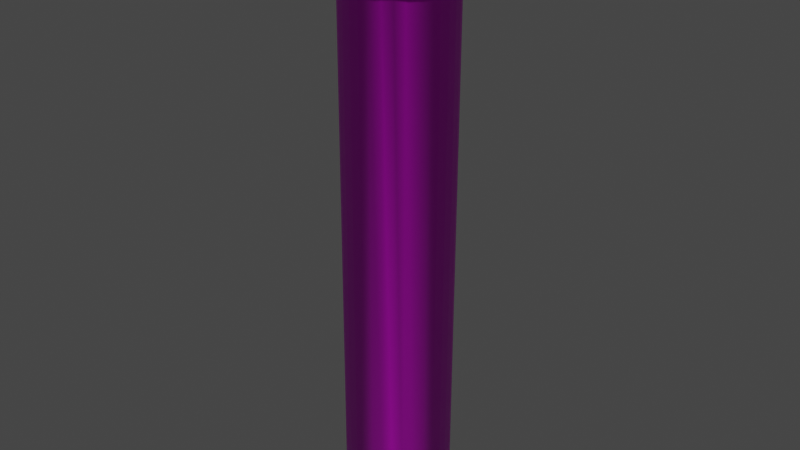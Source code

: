 # Source: pipe_5.0.blend  (saved by Blender 3.4.6; exported with 4.5.12 LTS)
import bpy
from mathutils import Matrix  # noqa: F401  (used for matrix-valued properties, if any)

bpy.ops.wm.read_factory_settings(use_empty=True)
scene = bpy.context.scene
scene.name = 'Scene'

# ---- collections
col_collection = bpy.data.collections.new('Collection'); scene.collection.children.link(col_collection)

# ---- images (referenced by path relative to the original .blend; pixels are not part of the script)
import os
ASSET_DIR = os.environ.get("B2B_ASSET_DIR", "")  # directory of the original .blend (textures are referenced by path, not embedded)
HERE = os.path.dirname(os.path.abspath(__file__))  # packed textures are extracted next to this script under _unpacked/

def load_image(name, relpath, width, height, colorspace="sRGB"):
    """Load a texture the original file referenced (path relative to the .blend, or extracted next to this script)."""
    p = next((c for c in (os.path.join(HERE, relpath), os.path.join(ASSET_DIR, relpath)) if relpath and os.path.exists(c)), "")
    if p:
        img = bpy.data.images.load(p, check_existing=True)
        img.name = name
    else:  # same state as the original file: an image datablock whose file is absent (Cycles renders it pink)
        img = bpy.data.images.new(name, width, height)
        img.source = "FILE"
        img.filepath = "//" + (relpath or name)
    img.colorspace_settings.name = colorspace
    return img
img_1637196562_6_gamerwall_pro_p_zelenii_metall_tekstura_oboi_n = load_image('1637196562_6-gamerwall-pro-p-zelenii-metall-tekstura-oboi-n', '1637196562_6-gamerwall-pro-p-zelenii-metall-tekstura-oboi-na-zastavku-7.jpg', 1024, 1024, 'sRGB')

# ---- materials (node trees are filled in below, after node groups)
mat_material_001 = bpy.data.materials.new('Material.001')
mat_material_001.use_transparent_shadow = False

# ---- material node trees
mat_material_001.use_nodes = True; mat_material_001.node_tree.nodes.clear()
_N = mat_material_001.node_tree.nodes; _L = mat_material_001.node_tree.links
n0 = _N.new('ShaderNodeBsdfPrincipled'); n0.name = 'Principled BSDF'; n0.location = (10, 300)
n0.distribution = 'GGX'
n0.subsurface_method = 'RANDOM_WALK_SKIN'
n0.inputs[3].default_value = 1.45
n0.inputs[27].default_value = (0.0, 0.0, 0.0, 1.0)
n0.inputs[28].default_value = 1.0
n1 = _N.new('ShaderNodeOutputMaterial'); n1.name = 'Material Output'; n1.location = (300, 300)
n2 = _N.new('ShaderNodeTexImage'); n2.name = 'Image Texture'; n2.location = (-286, 181)
n2.image = img_1637196562_6_gamerwall_pro_p_zelenii_metall_tekstura_oboi_n
_L.new(n0.outputs[0], n1.inputs[0])
_L.new(n2.outputs[0], n0.inputs[0])
n1.is_active_output = True

# ---- world
world_world = bpy.data.worlds.new('World'); scene.world = world_world
world_world.use_nodes = True; world_world.node_tree.nodes.clear()
_N = world_world.node_tree.nodes; _L = world_world.node_tree.links
n0 = _N.new('ShaderNodeOutputWorld'); n0.name = 'World Output'; n0.location = (300, 300)
n1 = _N.new('ShaderNodeBackground'); n1.name = 'Background'; n1.location = (10, 300)
n1.inputs[0].default_value = (0.05088, 0.05088, 0.05088, 1.0)
_L.new(n1.outputs[0], n0.inputs[0])
n0.is_active_output = True
world_world.color = (0.05088, 0.05088, 0.05088)
world_world.use_sun_shadow = False
world_world.sun_shadow_jitter_overblur = 0.0

# ---- meshes
me_cylinder = bpy.data.meshes.new('Cylinder')
me_cylinder.from_pydata([(0.004975, 0.02902, 0.1384), (0.007672, 0.0426, 0.1702), (0.006821, 0.03832, 0.1387), (0.006959, 0.03902, 0.1397), (0.007092, 0.03968, 0.1413), (0.007216, 0.04031, 0.1434), (0.007329, 0.04088, 0.1462), (0.007429, 0.04138, 0.1494), (0.007514, 0.04181, 0.153), (0.007582, 0.04215, 0.157), (0.007632, 0.0424, 0.1612), (0.007662, 0.04255, 0.1657), (-0.0007386, 0.04343, 0.1702), (-0.0007386, 0.02959, 0.1384), (-0.0007386, 0.04338, 0.1657), (-0.0007386, 0.04322, 0.1612), (-0.0007386, 0.04297, 0.157), (-0.0007386, 0.04262, 0.153), (-0.0007386, 0.04219, 0.1494), (-0.0007386, 0.04167, 0.1462), (-0.0007386, 0.04109, 0.1434), (-0.0007386, 0.04045, 0.1413), (-0.0007386, 0.03977, 0.1397), (-0.0007386, 0.03906, 0.1387), (0.01019, 0.02744, 0.1376), (0.01567, 0.04018, 0.1702), (0.01394, 0.03616, 0.138), (0.01422, 0.03681, 0.1391), (0.01449, 0.03744, 0.1408), (0.01474, 0.03803, 0.1431), (0.01497, 0.03856, 0.1459), (0.01517, 0.03903, 0.1492), (0.01535, 0.03943, 0.1529), (0.01548, 0.03975, 0.1569), (0.01558, 0.03999, 0.1612), (0.01564, 0.04013, 0.1657), (0.0153, 0.02453, 0.1381), (0.02314, 0.03592, 0.1699), (0.02067, 0.03233, 0.1384), (0.02107, 0.03292, 0.1394), (0.02145, 0.03348, 0.141), (0.02181, 0.034, 0.1431), (0.02214, 0.03448, 0.1459), (0.02243, 0.0349, 0.1491), (0.02268, 0.03526, 0.1527), (0.02288, 0.03555, 0.1567), (0.02302, 0.03575, 0.1609), (0.02311, 0.03588, 0.1654), (0.01996, 0.02071, 0.1381), (0.02975, 0.0305, 0.1699), (0.02666, 0.02741, 0.1384), (0.02716, 0.02792, 0.1394), (0.02764, 0.0284, 0.141), (0.02809, 0.02885, 0.1431), (0.0285, 0.02926, 0.1458), (0.02887, 0.02962, 0.1491), (0.02917, 0.02993, 0.1527), (0.02942, 0.03017, 0.1567), (0.0296, 0.03035, 0.1609), (0.02971, 0.03046, 0.1654), (0.0236, 0.01628, 0.1381), (0.03511, 0.02397, 0.1699), (0.03148, 0.02154, 0.1384), (0.03207, 0.02194, 0.1394), (0.03263, 0.02231, 0.141), (0.03316, 0.02267, 0.1431), (0.03365, 0.02299, 0.1458), (0.03407, 0.02328, 0.1491), (0.03443, 0.02352, 0.1527), (0.03472, 0.02371, 0.1567), (0.03494, 0.02385, 0.1609), (0.03506, 0.02394, 0.1654), (0.0263, 0.01122, 0.1381), (0.03909, 0.01651, 0.1699), (0.03506, 0.01484, 0.1384), (0.03571, 0.01512, 0.1394), (0.03634, 0.01538, 0.141), (0.03693, 0.01562, 0.1431), (0.03747, 0.01584, 0.1458), (0.03794, 0.01604, 0.1491), (0.03834, 0.0162, 0.1527), (0.03867, 0.01634, 0.1567), (0.0389, 0.01644, 0.1609), (0.03904, 0.01649, 0.1654), (0.02797, 0.005726, 0.1381), (0.04154, 0.008427, 0.1699), (0.03726, 0.007575, 0.1384), (0.03796, 0.007713, 0.1394), (0.03863, 0.007846, 0.141), (0.03925, 0.00797, 0.1431), (0.03982, 0.008084, 0.1458), (0.04032, 0.008184, 0.1491), (0.04075, 0.008269, 0.1527), (0.04109, 0.008337, 0.1567), (0.04134, 0.008387, 0.1609), (0.04149, 0.008417, 0.1654), (0.02853, 1.585e-05, 0.1381), (0.04237, 1.642e-05, 0.1699), (0.03801, 1.586e-05, 0.1384), (0.03872, 1.587e-05, 0.1394), (0.0394, 1.59e-05, 0.141), (0.04003, 1.594e-05, 0.1431), (0.04062, 1.599e-05, 0.1458), (0.04113, 1.605e-05, 0.1491), (0.04156, 1.611e-05, 0.1527), (0.04191, 1.618e-05, 0.1567), (0.04217, 1.626e-05, 0.1609), (0.04232, 1.634e-05, 0.1654), (0.02797, -0.005694, 0.1381), (0.04154, -0.008394, 0.1699), (0.03726, -0.007543, 0.1384), (0.03796, -0.007682, 0.1394), (0.03863, -0.007814, 0.141), (0.03925, -0.007939, 0.1431), (0.03982, -0.008052, 0.1458), (0.04032, -0.008152, 0.1491), (0.04075, -0.008237, 0.1527), (0.04109, -0.008305, 0.1567), (0.04134, -0.008354, 0.1609), (0.04149, -0.008384, 0.1654), (0.0263, -0.01119, 0.1381), (0.03909, -0.01648, 0.1699), (0.03506, -0.01481, 0.1384), (0.03571, -0.01508, 0.1394), (0.03634, -0.01534, 0.141), (0.03693, -0.01559, 0.1431), (0.03747, -0.01581, 0.1458), (0.03794, -0.01601, 0.1491), (0.03834, -0.01617, 0.1527), (0.03867, -0.01631, 0.1567), (0.0389, -0.0164, 0.1609), (0.03904, -0.01646, 0.1654), (0.0236, -0.01625, 0.1381), (0.03511, -0.02393, 0.1699), (0.03148, -0.02151, 0.1384), (0.03207, -0.0219, 0.1394), (0.03263, -0.02228, 0.141), (0.03316, -0.02264, 0.1431), (0.03365, -0.02296, 0.1458), (0.03407, -0.02324, 0.1491), (0.03443, -0.02349, 0.1527), (0.03472, -0.02368, 0.1567), (0.03494, -0.02382, 0.1609), (0.03506, -0.02391, 0.1654), (0.01996, -0.02068, 0.1381), (0.02975, -0.03047, 0.1699), (0.02666, -0.02738, 0.1384), (0.02716, -0.02788, 0.1394), (0.02764, -0.02836, 0.141), (0.02809, -0.02882, 0.1431), (0.0285, -0.02923, 0.1458), (0.02887, -0.02959, 0.1491), (0.02917, -0.0299, 0.1527), (0.02942, -0.03014, 0.1567), (0.0296, -0.03032, 0.1609), (0.02971, -0.03043, 0.1654), (0.01575, -0.02414, 0.1389), (0.02329, -0.03576, 0.1699), (0.02091, -0.0321, 0.1391), (0.0213, -0.0327, 0.14), (0.02167, -0.03327, 0.1414), (0.02202, -0.0338, 0.1435), (0.02233, -0.03429, 0.1461), (0.02261, -0.03472, 0.1493), (0.02285, -0.03509, 0.1528), (0.02304, -0.03538, 0.1567), (0.02318, -0.03559, 0.161), (0.02326, -0.03572, 0.1654), (0.01074, -0.02664, 0.1383), (0.01586, -0.03948, 0.1702), (0.01424, -0.03543, 0.1387), (0.0145, -0.03609, 0.1397), (0.01476, -0.03672, 0.1412), (0.01499, -0.03731, 0.1434), (0.01521, -0.03785, 0.1461), (0.0154, -0.03833, 0.1494), (0.01556, -0.03873, 0.153), (0.01569, -0.03906, 0.157), (0.01578, -0.03929, 0.1612), (0.01584, -0.03943, 0.1657), (0.004972, -0.02839, 0.1383), (0.007672, -0.04196, 0.1702), (0.006821, -0.03769, 0.1387), (0.006959, -0.03838, 0.1397), (0.007092, -0.03905, 0.1413), (0.007216, -0.03967, 0.1434), (0.007329, -0.04024, 0.1462), (0.007429, -0.04075, 0.1494), (0.007514, -0.04117, 0.153), (0.007582, -0.04151, 0.157), (0.007632, -0.04176, 0.1612), (0.007662, -0.04191, 0.1657), (-0.0007386, -0.02895, 0.1383), (-0.0007386, -0.04279, 0.1702), (-0.0007386, -0.03843, 0.1387), (-0.0007386, -0.03914, 0.1397), (-0.0007386, -0.03982, 0.1413), (-0.0007386, -0.04046, 0.1434), (-0.0007386, -0.04104, 0.1462), (-0.0007386, -0.04155, 0.1494), (-0.0007386, -0.04199, 0.153), (-0.0007386, -0.04233, 0.157), (-0.0007386, -0.04259, 0.1612), (-0.0007386, -0.04274, 0.1657), (-0.006449, -0.02839, 0.1383), (-0.009149, -0.04196, 0.1702), (-0.008298, -0.03769, 0.1387), (-0.008436, -0.03838, 0.1397), (-0.008569, -0.03905, 0.1413), (-0.008693, -0.03967, 0.1434), (-0.008806, -0.04024, 0.1462), (-0.008907, -0.04075, 0.1494), (-0.008991, -0.04117, 0.153), (-0.009059, -0.04151, 0.157), (-0.009109, -0.04176, 0.1612), (-0.009139, -0.04191, 0.1657), (-0.01222, -0.02664, 0.1383), (-0.01733, -0.03948, 0.1702), (-0.01572, -0.03543, 0.1387), (-0.01598, -0.03609, 0.1397), (-0.01623, -0.03672, 0.1413), (-0.01647, -0.03731, 0.1434), (-0.01668, -0.03785, 0.1462), (-0.01687, -0.03833, 0.1494), (-0.01703, -0.03873, 0.153), (-0.01716, -0.03906, 0.157), (-0.01726, -0.03929, 0.1612), (-0.01731, -0.03943, 0.1657), (-0.01723, -0.02414, 0.1389), (-0.02477, -0.03576, 0.1699), (-0.02239, -0.0321, 0.1391), (-0.02278, -0.0327, 0.14), (-0.02315, -0.03327, 0.1414), (-0.02349, -0.0338, 0.1435), (-0.02381, -0.03429, 0.1461), (-0.02409, -0.03472, 0.1493), (-0.02433, -0.03509, 0.1528), (-0.02452, -0.03538, 0.1567), (-0.02466, -0.03559, 0.161), (-0.02474, -0.03572, 0.1654), (-0.02143, -0.02068, 0.1381), (-0.03122, -0.03047, 0.1699), (-0.02814, -0.02738, 0.1384), (-0.02864, -0.02788, 0.1394), (-0.02912, -0.02836, 0.141), (-0.02957, -0.02882, 0.1431), (-0.02998, -0.02923, 0.1458), (-0.03034, -0.02959, 0.1491), (-0.03065, -0.0299, 0.1527), (-0.0309, -0.03014, 0.1567), (-0.03108, -0.03032, 0.1609), (-0.03119, -0.03043, 0.1654), (-0.02508, -0.01625, 0.1381), (-0.03658, -0.02393, 0.1699), (-0.03296, -0.02151, 0.1384), (-0.03355, -0.0219, 0.1394), (-0.03411, -0.02228, 0.141), (-0.03464, -0.02264, 0.1431), (-0.03512, -0.02296, 0.1458), (-0.03555, -0.02324, 0.1491), (-0.03591, -0.02349, 0.1527), (-0.0362, -0.02368, 0.1567), (-0.03641, -0.02382, 0.1609), (-0.03654, -0.02391, 0.1654), (-0.02778, -0.01119, 0.1381), (-0.04057, -0.01648, 0.1699), (-0.03654, -0.01481, 0.1384), (-0.03719, -0.01508, 0.1394), (-0.03782, -0.01534, 0.141), (-0.03841, -0.01559, 0.1431), (-0.03895, -0.01581, 0.1458), (-0.03942, -0.01601, 0.1491), (-0.03982, -0.01617, 0.1527), (-0.04014, -0.01631, 0.1567), (-0.04038, -0.0164, 0.1609), (-0.04052, -0.01646, 0.1654), (-0.02945, -0.005694, 0.1381), (-0.04302, -0.008394, 0.1699), (-0.03874, -0.007543, 0.1384), (-0.03944, -0.007682, 0.1394), (-0.0401, -0.007814, 0.141), (-0.04073, -0.007939, 0.1431), (-0.0413, -0.008052, 0.1458), (-0.0418, -0.008152, 0.1491), (-0.04223, -0.008237, 0.1527), (-0.04257, -0.008305, 0.1567), (-0.04282, -0.008354, 0.1609), (-0.04297, -0.008384, 0.1654), (-0.03001, 1.585e-05, 0.1381), (-0.04385, 1.642e-05, 0.1699), (-0.03949, 1.586e-05, 0.1384), (-0.04019, 1.587e-05, 0.1394), (-0.04087, 1.59e-05, 0.141), (-0.04151, 1.594e-05, 0.1431), (-0.04209, 1.599e-05, 0.1458), (-0.04261, 1.605e-05, 0.1491), (-0.04304, 1.611e-05, 0.1527), (-0.04339, 1.618e-05, 0.1567), (-0.04364, 1.626e-05, 0.1609), (-0.0438, 1.634e-05, 0.1654), (-0.02945, 0.005726, 0.1381), (-0.04302, 0.008427, 0.1699), (-0.03874, 0.007575, 0.1384), (-0.03944, 0.007713, 0.1394), (-0.0401, 0.007846, 0.141), (-0.04073, 0.00797, 0.1431), (-0.0413, 0.008084, 0.1458), (-0.0418, 0.008184, 0.1491), (-0.04223, 0.008269, 0.1527), (-0.04257, 0.008337, 0.1567), (-0.04282, 0.008387, 0.1609), (-0.04297, 0.008417, 0.1654), (-0.02778, 0.01122, 0.1381), (-0.04057, 0.01651, 0.1699), (-0.03654, 0.01484, 0.1384), (-0.03719, 0.01512, 0.1394), (-0.03782, 0.01538, 0.141), (-0.03841, 0.01562, 0.1431), (-0.03895, 0.01584, 0.1458), (-0.03942, 0.01604, 0.1491), (-0.03982, 0.0162, 0.1527), (-0.04014, 0.01634, 0.1567), (-0.04038, 0.01644, 0.1609), (-0.04052, 0.01649, 0.1654), (-0.02508, 0.01628, 0.1381), (-0.03658, 0.02397, 0.1699), (-0.03296, 0.02154, 0.1384), (-0.03355, 0.02194, 0.1394), (-0.03411, 0.02231, 0.141), (-0.03464, 0.02267, 0.1431), (-0.03512, 0.02299, 0.1458), (-0.03555, 0.02328, 0.1491), (-0.03591, 0.02352, 0.1527), (-0.0362, 0.02371, 0.1567), (-0.03641, 0.02385, 0.1609), (-0.03654, 0.02394, 0.1654), (-0.02144, 0.02071, 0.1381), (-0.03122, 0.0305, 0.1699), (-0.02814, 0.02741, 0.1384), (-0.02864, 0.02792, 0.1394), (-0.02912, 0.0284, 0.141), (-0.02957, 0.02885, 0.1431), (-0.02998, 0.02926, 0.1458), (-0.03034, 0.02962, 0.1491), (-0.03065, 0.02993, 0.1527), (-0.0309, 0.03017, 0.1567), (-0.03108, 0.03035, 0.1609), (-0.03119, 0.03046, 0.1654), (-0.01678, 0.02453, 0.1381), (-0.02461, 0.03592, 0.1699), (-0.02214, 0.03233, 0.1384), (-0.02255, 0.03292, 0.1394), (-0.02293, 0.03348, 0.141), (-0.02329, 0.034, 0.1431), (-0.02362, 0.03448, 0.1458), (-0.02391, 0.0349, 0.1491), (-0.02416, 0.03526, 0.1527), (-0.02435, 0.03555, 0.1567), (-0.0245, 0.03575, 0.1609), (-0.02458, 0.03588, 0.1654), (-0.01167, 0.02744, 0.1376), (-0.01714, 0.04018, 0.1702), (-0.01542, 0.03616, 0.138), (-0.0157, 0.03681, 0.1391), (-0.01597, 0.03744, 0.1408), (-0.01622, 0.03803, 0.1431), (-0.01645, 0.03856, 0.1459), (-0.01665, 0.03903, 0.1492), (-0.01682, 0.03943, 0.1529), (-0.01696, 0.03975, 0.1569), (-0.01706, 0.03999, 0.1612), (-0.01712, 0.04013, 0.1657), (-0.006452, 0.02902, 0.1384), (-0.009149, 0.0426, 0.1702), (-0.008298, 0.03832, 0.1387), (-0.008436, 0.03902, 0.1397), (-0.008569, 0.03968, 0.1413), (-0.008693, 0.04031, 0.1434), (-0.008806, 0.04088, 0.1462), (-0.008907, 0.04138, 0.1494), (-0.008991, 0.04181, 0.153), (-0.009059, 0.04215, 0.157), (-0.009109, 0.0424, 0.1612), (-0.009139, 0.04255, 0.1657), (-0.0007386, 0.03834, 0.1384), (0.006679, 0.03761, 0.1384), (0.01365, 0.0355, 0.1376), (0.02026, 0.03174, 0.1381), (0.02615, 0.0269, 0.1381), (0.03088, 0.02114, 0.1381), (0.03439, 0.01457, 0.1381), (0.03655, 0.007434, 0.1381), (0.03728, 1.585e-05, 0.1381), (0.03655, -0.007402, 0.1381), (0.03439, -0.01453, 0.1381), (0.03088, -0.02111, 0.1381), (0.02615, -0.02687, 0.1381), (0.02052, -0.03149, 0.1389), (0.01397, -0.03476, 0.1384), (0.006679, -0.03698, 0.1384), (-0.0007386, -0.03771, 0.1384), (-0.008156, -0.03698, 0.1384), (-0.01545, -0.03476, 0.1384), (-0.022, -0.03149, 0.1389), (-0.02762, -0.02687, 0.1381), (-0.03235, -0.02111, 0.1381), (-0.03587, -0.01453, 0.1381), (-0.03803, -0.007402, 0.1381), (-0.03876, 1.585e-05, 0.1381), (-0.03803, 0.007434, 0.1381), (-0.03587, 0.01457, 0.1381), (-0.03235, 0.02114, 0.1381), (-0.02762, 0.0269, 0.1381), (-0.02174, 0.03174, 0.1381), (-0.01513, 0.0355, 0.1376), (-0.008156, 0.03761, 0.1384), (-0.0007369, 0.02823, -0.1565), (0.004976, 0.02766, -0.1565), (0.01019, 0.02608, -0.1573), (0.01531, 0.02317, -0.1568), (0.01996, 0.01935, -0.1568), (0.0236, 0.01492, -0.1568), (0.0263, 0.009855, -0.1569), (0.02797, 0.004365, -0.1569), (0.02853, -0.001346, -0.1569), (0.02797, -0.007056, -0.1569), (0.0263, -0.01255, -0.1569), (0.0236, -0.01761, -0.1569), (0.01996, -0.02204, -0.1569), (0.01575, -0.0255, -0.1561), (0.01074, -0.028, -0.1566), (0.004973, -0.02975, -0.1566), (-0.0007369, -0.03031, -0.1566), (-0.006447, -0.02975, -0.1566), (-0.01222, -0.028, -0.1566), (-0.01722, -0.0255, -0.1561), (-0.02143, -0.02204, -0.1569), (-0.02507, -0.01761, -0.1569), (-0.02778, -0.01255, -0.1569), (-0.02944, -0.007056, -0.1569), (-0.03001, -0.001346, -0.1569), (-0.02944, 0.004365, -0.1569), (-0.02778, 0.009855, -0.1569), (-0.02507, 0.01492, -0.1568), (-0.02143, 0.01935, -0.1568), (-0.01678, 0.02317, -0.1568), (-0.01167, 0.02608, -0.1573), (-0.00645, 0.02766, -0.1565)], [], [(156, 144, 428, 429), (1, 12, 14, 11), (11, 14, 15, 10), (10, 15, 16, 9), (9, 16, 17, 8), (8, 17, 18, 7), (7, 18, 19, 6), (6, 19, 20, 5), (5, 20, 21, 4), (4, 21, 22, 3), (3, 22, 23, 2), (2, 23, 384, 385), (25, 1, 11, 35), (35, 11, 10, 34), (34, 10, 9, 33), (33, 9, 8, 32), (32, 8, 7, 31), (31, 7, 6, 30), (30, 6, 5, 29), (29, 5, 4, 28), (28, 4, 3, 27), (27, 3, 2, 26), (26, 2, 385, 386), (37, 25, 35, 47), (47, 35, 34, 46), (46, 34, 33, 45), (45, 33, 32, 44), (44, 32, 31, 43), (43, 31, 30, 42), (42, 30, 29, 41), (41, 29, 28, 40), (40, 28, 27, 39), (39, 27, 26, 38), (38, 26, 386, 387), (49, 37, 47, 59), (59, 47, 46, 58), (58, 46, 45, 57), (57, 45, 44, 56), (56, 44, 43, 55), (55, 43, 42, 54), (54, 42, 41, 53), (53, 41, 40, 52), (52, 40, 39, 51), (51, 39, 38, 50), (50, 38, 387, 388), (61, 49, 59, 71), (71, 59, 58, 70), (70, 58, 57, 69), (69, 57, 56, 68), (68, 56, 55, 67), (67, 55, 54, 66), (66, 54, 53, 65), (65, 53, 52, 64), (64, 52, 51, 63), (63, 51, 50, 62), (62, 50, 388, 389), (73, 61, 71, 83), (83, 71, 70, 82), (82, 70, 69, 81), (81, 69, 68, 80), (80, 68, 67, 79), (79, 67, 66, 78), (78, 66, 65, 77), (77, 65, 64, 76), (76, 64, 63, 75), (75, 63, 62, 74), (74, 62, 389, 390), (85, 73, 83, 95), (95, 83, 82, 94), (94, 82, 81, 93), (93, 81, 80, 92), (92, 80, 79, 91), (91, 79, 78, 90), (90, 78, 77, 89), (89, 77, 76, 88), (88, 76, 75, 87), (87, 75, 74, 86), (86, 74, 390, 391), (97, 85, 95, 107), (107, 95, 94, 106), (106, 94, 93, 105), (105, 93, 92, 104), (104, 92, 91, 103), (103, 91, 90, 102), (102, 90, 89, 101), (101, 89, 88, 100), (100, 88, 87, 99), (99, 87, 86, 98), (98, 86, 391, 392), (109, 97, 107, 119), (119, 107, 106, 118), (118, 106, 105, 117), (117, 105, 104, 116), (116, 104, 103, 115), (115, 103, 102, 114), (114, 102, 101, 113), (113, 101, 100, 112), (112, 100, 99, 111), (111, 99, 98, 110), (110, 98, 392, 393), (121, 109, 119, 131), (131, 119, 118, 130), (130, 118, 117, 129), (129, 117, 116, 128), (128, 116, 115, 127), (127, 115, 114, 126), (126, 114, 113, 125), (125, 113, 112, 124), (124, 112, 111, 123), (123, 111, 110, 122), (122, 110, 393, 394), (133, 121, 131, 143), (143, 131, 130, 142), (142, 130, 129, 141), (141, 129, 128, 140), (140, 128, 127, 139), (139, 127, 126, 138), (138, 126, 125, 137), (137, 125, 124, 136), (136, 124, 123, 135), (135, 123, 122, 134), (134, 122, 394, 395), (145, 133, 143, 155), (155, 143, 142, 154), (154, 142, 141, 153), (153, 141, 140, 152), (152, 140, 139, 151), (151, 139, 138, 150), (150, 138, 137, 149), (149, 137, 136, 148), (148, 136, 135, 147), (147, 135, 134, 146), (146, 134, 395, 396), (157, 145, 155, 167), (167, 155, 154, 166), (166, 154, 153, 165), (165, 153, 152, 164), (164, 152, 151, 163), (163, 151, 150, 162), (162, 150, 149, 161), (161, 149, 148, 160), (160, 148, 147, 159), (159, 147, 146, 158), (158, 146, 396, 397), (169, 157, 167, 179), (179, 167, 166, 178), (178, 166, 165, 177), (177, 165, 164, 176), (176, 164, 163, 175), (175, 163, 162, 174), (174, 162, 161, 173), (173, 161, 160, 172), (172, 160, 159, 171), (171, 159, 158, 170), (170, 158, 397, 398), (181, 169, 179, 191), (191, 179, 178, 190), (190, 178, 177, 189), (189, 177, 176, 188), (188, 176, 175, 187), (187, 175, 174, 186), (186, 174, 173, 185), (185, 173, 172, 184), (184, 172, 171, 183), (183, 171, 170, 182), (182, 170, 398, 399), (193, 181, 191, 203), (203, 191, 190, 202), (202, 190, 189, 201), (201, 189, 188, 200), (200, 188, 187, 199), (199, 187, 186, 198), (198, 186, 185, 197), (197, 185, 184, 196), (196, 184, 183, 195), (195, 183, 182, 194), (194, 182, 399, 400), (205, 193, 203, 215), (215, 203, 202, 214), (214, 202, 201, 213), (213, 201, 200, 212), (212, 200, 199, 211), (211, 199, 198, 210), (210, 198, 197, 209), (209, 197, 196, 208), (208, 196, 195, 207), (207, 195, 194, 206), (206, 194, 400, 401), (217, 205, 215, 227), (227, 215, 214, 226), (226, 214, 213, 225), (225, 213, 212, 224), (224, 212, 211, 223), (223, 211, 210, 222), (222, 210, 209, 221), (221, 209, 208, 220), (220, 208, 207, 219), (219, 207, 206, 218), (218, 206, 401, 402), (229, 217, 227, 239), (239, 227, 226, 238), (238, 226, 225, 237), (237, 225, 224, 236), (236, 224, 223, 235), (235, 223, 222, 234), (234, 222, 221, 233), (233, 221, 220, 232), (232, 220, 219, 231), (231, 219, 218, 230), (230, 218, 402, 403), (241, 229, 239, 251), (251, 239, 238, 250), (250, 238, 237, 249), (249, 237, 236, 248), (248, 236, 235, 247), (247, 235, 234, 246), (246, 234, 233, 245), (245, 233, 232, 244), (244, 232, 231, 243), (243, 231, 230, 242), (242, 230, 403, 404), (253, 241, 251, 263), (263, 251, 250, 262), (262, 250, 249, 261), (261, 249, 248, 260), (260, 248, 247, 259), (259, 247, 246, 258), (258, 246, 245, 257), (257, 245, 244, 256), (256, 244, 243, 255), (255, 243, 242, 254), (254, 242, 404, 405), (265, 253, 263, 275), (275, 263, 262, 274), (274, 262, 261, 273), (273, 261, 260, 272), (272, 260, 259, 271), (271, 259, 258, 270), (270, 258, 257, 269), (269, 257, 256, 268), (268, 256, 255, 267), (267, 255, 254, 266), (266, 254, 405, 406), (277, 265, 275, 287), (287, 275, 274, 286), (286, 274, 273, 285), (285, 273, 272, 284), (284, 272, 271, 283), (283, 271, 270, 282), (282, 270, 269, 281), (281, 269, 268, 280), (280, 268, 267, 279), (279, 267, 266, 278), (278, 266, 406, 407), (289, 277, 287, 299), (299, 287, 286, 298), (298, 286, 285, 297), (297, 285, 284, 296), (296, 284, 283, 295), (295, 283, 282, 294), (294, 282, 281, 293), (293, 281, 280, 292), (292, 280, 279, 291), (291, 279, 278, 290), (290, 278, 407, 408), (301, 289, 299, 311), (311, 299, 298, 310), (310, 298, 297, 309), (309, 297, 296, 308), (308, 296, 295, 307), (307, 295, 294, 306), (306, 294, 293, 305), (305, 293, 292, 304), (304, 292, 291, 303), (303, 291, 290, 302), (302, 290, 408, 409), (313, 301, 311, 323), (323, 311, 310, 322), (322, 310, 309, 321), (321, 309, 308, 320), (320, 308, 307, 319), (319, 307, 306, 318), (318, 306, 305, 317), (317, 305, 304, 316), (316, 304, 303, 315), (315, 303, 302, 314), (314, 302, 409, 410), (325, 313, 323, 335), (335, 323, 322, 334), (334, 322, 321, 333), (333, 321, 320, 332), (332, 320, 319, 331), (331, 319, 318, 330), (330, 318, 317, 329), (329, 317, 316, 328), (328, 316, 315, 327), (327, 315, 314, 326), (326, 314, 410, 411), (337, 325, 335, 347), (347, 335, 334, 346), (346, 334, 333, 345), (345, 333, 332, 344), (344, 332, 331, 343), (343, 331, 330, 342), (342, 330, 329, 341), (341, 329, 328, 340), (340, 328, 327, 339), (339, 327, 326, 338), (338, 326, 411, 412), (349, 337, 347, 359), (359, 347, 346, 358), (358, 346, 345, 357), (357, 345, 344, 356), (356, 344, 343, 355), (355, 343, 342, 354), (354, 342, 341, 353), (353, 341, 340, 352), (352, 340, 339, 351), (351, 339, 338, 350), (350, 338, 412, 413), (361, 349, 359, 371), (371, 359, 358, 370), (370, 358, 357, 369), (369, 357, 356, 368), (368, 356, 355, 367), (367, 355, 354, 366), (366, 354, 353, 365), (365, 353, 352, 364), (364, 352, 351, 363), (363, 351, 350, 362), (362, 350, 413, 414), (373, 361, 371, 383), (383, 371, 370, 382), (382, 370, 369, 381), (381, 369, 368, 380), (380, 368, 367, 379), (379, 367, 366, 378), (378, 366, 365, 377), (377, 365, 364, 376), (376, 364, 363, 375), (375, 363, 362, 374), (374, 362, 414, 415), (12, 373, 383, 14), (14, 383, 382, 15), (15, 382, 381, 16), (16, 381, 380, 17), (17, 380, 379, 18), (18, 379, 378, 19), (19, 378, 377, 20), (20, 377, 376, 21), (21, 376, 375, 22), (22, 375, 374, 23), (23, 374, 415, 384), (13, 0, 385, 384), (0, 24, 386, 385), (24, 36, 387, 386), (36, 48, 388, 387), (48, 60, 389, 388), (60, 72, 390, 389), (72, 84, 391, 390), (84, 96, 392, 391), (96, 108, 393, 392), (108, 120, 394, 393), (120, 132, 395, 394), (132, 144, 396, 395), (144, 156, 397, 396), (156, 168, 398, 397), (168, 180, 399, 398), (180, 192, 400, 399), (192, 204, 401, 400), (204, 216, 402, 401), (216, 228, 403, 402), (228, 240, 404, 403), (240, 252, 405, 404), (252, 264, 406, 405), (264, 276, 407, 406), (276, 288, 408, 407), (288, 300, 409, 408), (300, 312, 410, 409), (312, 324, 411, 410), (324, 336, 412, 411), (336, 348, 413, 412), (348, 360, 414, 413), (360, 372, 415, 414), (372, 13, 384, 415), (417, 416, 447, 446, 445, 444, 443, 442, 441, 440, 439, 438, 437, 436, 435, 434, 433, 432, 431, 430, 429, 428, 427, 426, 425, 424, 423, 422, 421, 420, 419, 418), (324, 312, 442, 443), (168, 156, 429, 430), (0, 13, 416, 417), (336, 324, 443, 444), (180, 168, 430, 431), (24, 0, 417, 418), (348, 336, 444, 445), (192, 180, 431, 432), (36, 24, 418, 419), (360, 348, 445, 446), (204, 192, 432, 433), (48, 36, 419, 420), (372, 360, 446, 447), (216, 204, 433, 434), (60, 48, 420, 421), (13, 372, 447, 416), (228, 216, 434, 435), (72, 60, 421, 422), (240, 228, 435, 436), (84, 72, 422, 423), (252, 240, 436, 437), (96, 84, 423, 424), (264, 252, 437, 438), (108, 96, 424, 425), (276, 264, 438, 439), (120, 108, 425, 426), (288, 276, 439, 440), (132, 120, 426, 427), (300, 288, 440, 441), (144, 132, 427, 428), (312, 300, 441, 442)])
me_cylinder.polygons.foreach_set('use_smooth', [True] * 417)
_uv = me_cylinder.uv_layers.new(name='UVMap')
_uv.uv.foreach_set('vector', [0.521, 0.374, 0.5185, 0.3736, 0.5175, 0.2772, 0.5207, 0.2776, 0.1877, 0.1945, 0.1928, 0.1897, 0.195, 0.1925, 0.1904, 0.1968, 0.1904, 0.1968, 0.195, 0.1925, 0.197, 0.195, 0.1928, 0.1989, 0.1928, 0.1989, 0.197, 0.195, 0.1986, 0.1972, 0.1949, 0.2007, 0.1949, 0.2007, 0.1986, 0.1972, 0.2001, 0.199, 0.1967, 0.2023, 0.1967, 0.2023, 0.2001, 0.199, 0.2013, 0.2006, 0.1982, 0.2036, 0.1982, 0.2036, 0.2013, 0.2006, 0.2023, 0.2019, 0.1994, 0.2047, 0.1994, 0.2047, 0.2023, 0.2019, 0.2032, 0.203, 0.2005, 0.2056, 0.2005, 0.2056, 0.2032, 0.203, 0.2038, 0.2038, 0.2012, 0.2063, 0.2012, 0.2063, 0.2038, 0.2038, 0.2043, 0.2044, 0.2018, 0.2068, 0.2018, 0.2068, 0.2043, 0.2044, 0.2046, 0.2048, 0.2022, 0.2071, 0.2022, 0.2071, 0.2046, 0.2048, 0.2048, 0.2051, 0.2025, 0.2073, 0.1837, 0.2001, 0.1877, 0.1945, 0.1904, 0.1968, 0.1868, 0.2019, 0.1868, 0.2019, 0.1904, 0.1968, 0.1928, 0.1989, 0.1896, 0.2035, 0.1896, 0.2035, 0.1928, 0.1989, 0.1949, 0.2007, 0.192, 0.2049, 0.192, 0.2049, 0.1949, 0.2007, 0.1967, 0.2023, 0.1941, 0.2061, 0.1941, 0.2061, 0.1967, 0.2023, 0.1982, 0.2036, 0.1958, 0.2071, 0.1958, 0.2071, 0.1982, 0.2036, 0.1994, 0.2047, 0.1973, 0.2079, 0.1973, 0.2079, 0.1994, 0.2047, 0.2005, 0.2056, 0.1985, 0.2086, 0.1985, 0.2086, 0.2005, 0.2056, 0.2012, 0.2063, 0.1994, 0.2091, 0.1994, 0.2091, 0.2012, 0.2063, 0.2018, 0.2068, 0.2001, 0.2095, 0.2001, 0.2095, 0.2018, 0.2068, 0.2022, 0.2071, 0.2005, 0.2098, 0.2005, 0.2098, 0.2022, 0.2071, 0.2025, 0.2073, 0.2009, 0.21, 0.1809, 0.2067, 0.1837, 0.2001, 0.1868, 0.2019, 0.1843, 0.2078, 0.1843, 0.2078, 0.1868, 0.2019, 0.1896, 0.2035, 0.1874, 0.2089, 0.1874, 0.2089, 0.1896, 0.2035, 0.192, 0.2049, 0.19, 0.2097, 0.19, 0.2097, 0.192, 0.2049, 0.1941, 0.2061, 0.1922, 0.2105, 0.1922, 0.2105, 0.1941, 0.2061, 0.1958, 0.2071, 0.1941, 0.2111, 0.1941, 0.2111, 0.1958, 0.2071, 0.1973, 0.2079, 0.1957, 0.2116, 0.1957, 0.2116, 0.1973, 0.2079, 0.1985, 0.2086, 0.197, 0.212, 0.197, 0.212, 0.1985, 0.2086, 0.1994, 0.2091, 0.1979, 0.2123, 0.1979, 0.2123, 0.1994, 0.2091, 0.2001, 0.2095, 0.1987, 0.2126, 0.1987, 0.2126, 0.2001, 0.2095, 0.2005, 0.2098, 0.1992, 0.2127, 0.1992, 0.2127, 0.2005, 0.2098, 0.2009, 0.21, 0.1995, 0.2128, 0.1795, 0.2136, 0.1809, 0.2067, 0.1843, 0.2078, 0.183, 0.2141, 0.183, 0.2141, 0.1843, 0.2078, 0.1874, 0.2089, 0.1861, 0.2145, 0.1861, 0.2145, 0.1874, 0.2089, 0.19, 0.2097, 0.1888, 0.2148, 0.1888, 0.2148, 0.19, 0.2097, 0.1922, 0.2105, 0.1912, 0.2151, 0.1912, 0.2151, 0.1922, 0.2105, 0.1941, 0.2111, 0.1932, 0.2153, 0.1932, 0.2153, 0.1941, 0.2111, 0.1957, 0.2116, 0.1948, 0.2155, 0.1948, 0.2155, 0.1957, 0.2116, 0.197, 0.212, 0.1961, 0.2157, 0.1961, 0.2157, 0.197, 0.212, 0.1979, 0.2123, 0.1971, 0.2158, 0.1971, 0.2158, 0.1979, 0.2123, 0.1987, 0.2126, 0.1979, 0.2159, 0.1979, 0.2159, 0.1987, 0.2126, 0.1992, 0.2127, 0.1984, 0.216, 0.1984, 0.216, 0.1992, 0.2127, 0.1995, 0.2128, 0.1987, 0.216, 0.1792, 0.2206, 0.1795, 0.2136, 0.183, 0.2141, 0.1828, 0.2203, 0.1828, 0.2203, 0.183, 0.2141, 0.1861, 0.2145, 0.186, 0.2201, 0.186, 0.2201, 0.1861, 0.2145, 0.1888, 0.2148, 0.1887, 0.2199, 0.1887, 0.2199, 0.1888, 0.2148, 0.1912, 0.2151, 0.1911, 0.2198, 0.1911, 0.2198, 0.1912, 0.2151, 0.1932, 0.2153, 0.1931, 0.2196, 0.1931, 0.2196, 0.1932, 0.2153, 0.1948, 0.2155, 0.1947, 0.2195, 0.1947, 0.2195, 0.1948, 0.2155, 0.1961, 0.2157, 0.196, 0.2194, 0.196, 0.2194, 0.1961, 0.2157, 0.1971, 0.2158, 0.1971, 0.2193, 0.1971, 0.2193, 0.1971, 0.2158, 0.1979, 0.2159, 0.1978, 0.2193, 0.1978, 0.2193, 0.1979, 0.2159, 0.1984, 0.216, 0.1983, 0.2192, 0.1983, 0.2192, 0.1984, 0.216, 0.1987, 0.216, 0.1987, 0.2192, 0.1804, 0.2275, 0.1792, 0.2206, 0.1828, 0.2203, 0.1839, 0.2266, 0.1839, 0.2266, 0.1828, 0.2203, 0.186, 0.2201, 0.1869, 0.2257, 0.1869, 0.2257, 0.186, 0.2201, 0.1887, 0.2199, 0.1896, 0.225, 0.1896, 0.225, 0.1887, 0.2199, 0.1911, 0.2198, 0.1919, 0.2244, 0.1919, 0.2244, 0.1911, 0.2198, 0.1931, 0.2196, 0.1938, 0.2238, 0.1938, 0.2238, 0.1931, 0.2196, 0.1947, 0.2195, 0.1954, 0.2234, 0.1954, 0.2234, 0.1947, 0.2195, 0.196, 0.2194, 0.1967, 0.223, 0.1967, 0.223, 0.196, 0.2194, 0.1971, 0.2193, 0.1977, 0.2228, 0.1977, 0.2228, 0.1971, 0.2193, 0.1978, 0.2193, 0.1984, 0.2226, 0.1984, 0.2226, 0.1978, 0.2193, 0.1983, 0.2192, 0.1989, 0.2224, 0.1989, 0.2224, 0.1983, 0.2192, 0.1987, 0.2192, 0.1992, 0.2223, 0.1829, 0.234, 0.1804, 0.2275, 0.1839, 0.2266, 0.1861, 0.2324, 0.1861, 0.2324, 0.1839, 0.2266, 0.1869, 0.2257, 0.189, 0.231, 0.189, 0.231, 0.1869, 0.2257, 0.1896, 0.225, 0.1914, 0.2298, 0.1914, 0.2298, 0.1896, 0.225, 0.1919, 0.2244, 0.1936, 0.2287, 0.1936, 0.2287, 0.1919, 0.2244, 0.1938, 0.2238, 0.1953, 0.2278, 0.1953, 0.2278, 0.1938, 0.2238, 0.1954, 0.2234, 0.1968, 0.2271, 0.1968, 0.2271, 0.1954, 0.2234, 0.1967, 0.223, 0.198, 0.2265, 0.198, 0.2265, 0.1967, 0.223, 0.1977, 0.2228, 0.1989, 0.226, 0.1989, 0.226, 0.1977, 0.2228, 0.1984, 0.2226, 0.1996, 0.2257, 0.1996, 0.2257, 0.1984, 0.2226, 0.1989, 0.2224, 0.2001, 0.2254, 0.2001, 0.2254, 0.1989, 0.2224, 0.1992, 0.2223, 0.2004, 0.2253, 0.1867, 0.24, 0.1829, 0.234, 0.1861, 0.2324, 0.1895, 0.2378, 0.1895, 0.2378, 0.1861, 0.2324, 0.189, 0.231, 0.192, 0.2358, 0.192, 0.2358, 0.189, 0.231, 0.1914, 0.2298, 0.1942, 0.2341, 0.1942, 0.2341, 0.1914, 0.2298, 0.1936, 0.2287, 0.1961, 0.2327, 0.1961, 0.2327, 0.1936, 0.2287, 0.1953, 0.2278, 0.1976, 0.2314, 0.1976, 0.2314, 0.1953, 0.2278, 0.1968, 0.2271, 0.1989, 0.2304, 0.1989, 0.2304, 0.1968, 0.2271, 0.198, 0.2265, 0.2, 0.2296, 0.2, 0.2296, 0.198, 0.2265, 0.1989, 0.226, 0.2008, 0.229, 0.2008, 0.229, 0.1989, 0.226, 0.1996, 0.2257, 0.2014, 0.2285, 0.2014, 0.2285, 0.1996, 0.2257, 0.2001, 0.2254, 0.2018, 0.2282, 0.2018, 0.2282, 0.2001, 0.2254, 0.2004, 0.2253, 0.2021, 0.228, 0.1915, 0.245, 0.1867, 0.24, 0.1895, 0.2378, 0.1939, 0.2423, 0.1939, 0.2423, 0.1895, 0.2378, 0.192, 0.2358, 0.1959, 0.2399, 0.1959, 0.2399, 0.192, 0.2358, 0.1942, 0.2341, 0.1977, 0.2378, 0.1977, 0.2378, 0.1942, 0.2341, 0.1961, 0.2327, 0.1993, 0.236, 0.1993, 0.236, 0.1961, 0.2327, 0.1976, 0.2314, 0.2006, 0.2345, 0.2006, 0.2345, 0.1976, 0.2314, 0.1989, 0.2304, 0.2016, 0.2333, 0.2016, 0.2333, 0.1989, 0.2304, 0.2, 0.2296, 0.2025, 0.2323, 0.2025, 0.2323, 0.2, 0.2296, 0.2008, 0.229, 0.2032, 0.2315, 0.2032, 0.2315, 0.2008, 0.229, 0.2014, 0.2285, 0.2037, 0.2309, 0.2037, 0.2309, 0.2014, 0.2285, 0.2018, 0.2282, 0.204, 0.2305, 0.204, 0.2305, 0.2018, 0.2282, 0.2021, 0.228, 0.2042, 0.2303, 0.1973, 0.249, 0.1915, 0.245, 0.1939, 0.2423, 0.199, 0.2459, 0.199, 0.2459, 0.1939, 0.2423, 0.1959, 0.2399, 0.2006, 0.2432, 0.2006, 0.2432, 0.1959, 0.2399, 0.1977, 0.2378, 0.2019, 0.2408, 0.2019, 0.2408, 0.1977, 0.2378, 0.1993, 0.236, 0.2031, 0.2387, 0.2031, 0.2387, 0.1993, 0.236, 0.2006, 0.2345, 0.2041, 0.237, 0.2041, 0.237, 0.2006, 0.2345, 0.2016, 0.2333, 0.2049, 0.2355, 0.2049, 0.2355, 0.2016, 0.2333, 0.2025, 0.2323, 0.2055, 0.2344, 0.2055, 0.2344, 0.2025, 0.2323, 0.2032, 0.2315, 0.206, 0.2335, 0.206, 0.2335, 0.2032, 0.2315, 0.2037, 0.2309, 0.2064, 0.2328, 0.2064, 0.2328, 0.2037, 0.2309, 0.204, 0.2305, 0.2067, 0.2324, 0.2067, 0.2324, 0.204, 0.2305, 0.2042, 0.2303, 0.2068, 0.2321, 0.2037, 0.2519, 0.1973, 0.249, 0.199, 0.2459, 0.2048, 0.2485, 0.2048, 0.2485, 0.199, 0.2459, 0.2006, 0.2432, 0.2058, 0.2454, 0.2058, 0.2454, 0.2006, 0.2432, 0.2019, 0.2408, 0.2066, 0.2428, 0.2066, 0.2428, 0.2019, 0.2408, 0.2031, 0.2387, 0.2073, 0.2406, 0.2073, 0.2406, 0.2031, 0.2387, 0.2041, 0.237, 0.208, 0.2387, 0.208, 0.2387, 0.2041, 0.237, 0.2049, 0.2355, 0.2085, 0.2371, 0.2085, 0.2371, 0.2049, 0.2355, 0.2055, 0.2344, 0.2089, 0.2359, 0.2089, 0.2359, 0.2055, 0.2344, 0.206, 0.2335, 0.2092, 0.2349, 0.2092, 0.2349, 0.206, 0.2335, 0.2064, 0.2328, 0.2094, 0.2342, 0.2094, 0.2342, 0.2064, 0.2328, 0.2067, 0.2324, 0.2096, 0.2337, 0.2096, 0.2337, 0.2067, 0.2324, 0.2068, 0.2321, 0.2097, 0.2334, 0.2105, 0.2534, 0.2037, 0.2519, 0.2048, 0.2485, 0.2109, 0.2498, 0.2109, 0.2498, 0.2048, 0.2485, 0.2058, 0.2454, 0.2113, 0.2466, 0.2113, 0.2466, 0.2058, 0.2454, 0.2066, 0.2428, 0.2116, 0.2439, 0.2116, 0.2439, 0.2066, 0.2428, 0.2073, 0.2406, 0.2119, 0.2416, 0.2119, 0.2416, 0.2073, 0.2406, 0.208, 0.2387, 0.2121, 0.2396, 0.2121, 0.2396, 0.208, 0.2387, 0.2085, 0.2371, 0.2123, 0.238, 0.2123, 0.238, 0.2085, 0.2371, 0.2089, 0.2359, 0.2125, 0.2367, 0.2125, 0.2367, 0.2089, 0.2359, 0.2092, 0.2349, 0.2126, 0.2356, 0.2126, 0.2356, 0.2092, 0.2349, 0.2094, 0.2342, 0.2127, 0.2349, 0.2127, 0.2349, 0.2094, 0.2342, 0.2096, 0.2337, 0.2127, 0.2344, 0.2127, 0.2344, 0.2096, 0.2337, 0.2097, 0.2334, 0.2128, 0.2341, 0.2174, 0.2534, 0.2105, 0.2534, 0.2109, 0.2498, 0.2171, 0.2499, 0.2171, 0.2499, 0.2109, 0.2498, 0.2113, 0.2466, 0.2169, 0.2468, 0.2169, 0.2468, 0.2113, 0.2466, 0.2116, 0.2439, 0.2167, 0.244, 0.2167, 0.244, 0.2116, 0.2439, 0.2119, 0.2416, 0.2165, 0.2417, 0.2165, 0.2417, 0.2119, 0.2416, 0.2121, 0.2396, 0.2163, 0.2398, 0.2163, 0.2398, 0.2121, 0.2396, 0.2123, 0.238, 0.2162, 0.2382, 0.2162, 0.2382, 0.2123, 0.238, 0.2125, 0.2367, 0.2161, 0.2369, 0.2161, 0.2369, 0.2125, 0.2367, 0.2126, 0.2356, 0.216, 0.2359, 0.216, 0.2359, 0.2126, 0.2356, 0.2127, 0.2349, 0.216, 0.2352, 0.216, 0.2352, 0.2127, 0.2349, 0.2127, 0.2344, 0.2159, 0.2347, 0.2159, 0.2347, 0.2127, 0.2344, 0.2128, 0.2341, 0.2159, 0.2343, 0.2242, 0.2525, 0.2174, 0.2534, 0.2171, 0.2499, 0.2232, 0.249, 0.2232, 0.249, 0.2171, 0.2499, 0.2169, 0.2468, 0.2224, 0.246, 0.2224, 0.246, 0.2169, 0.2468, 0.2167, 0.244, 0.2217, 0.2433, 0.2217, 0.2433, 0.2167, 0.244, 0.2165, 0.2417, 0.221, 0.241, 0.221, 0.241, 0.2165, 0.2417, 0.2163, 0.2398, 0.2205, 0.2391, 0.2205, 0.2391, 0.2163, 0.2398, 0.2162, 0.2382, 0.22, 0.2375, 0.22, 0.2375, 0.2162, 0.2382, 0.2161, 0.2369, 0.2197, 0.2362, 0.2197, 0.2362, 0.2161, 0.2369, 0.216, 0.2359, 0.2194, 0.2352, 0.2194, 0.2352, 0.216, 0.2359, 0.216, 0.2352, 0.2192, 0.2345, 0.2192, 0.2345, 0.216, 0.2352, 0.2159, 0.2347, 0.2191, 0.234, 0.2191, 0.234, 0.2159, 0.2347, 0.2159, 0.2343, 0.219, 0.2336, 0.2307, 0.2498, 0.2242, 0.2525, 0.2232, 0.249, 0.2291, 0.2467, 0.2291, 0.2467, 0.2232, 0.249, 0.2224, 0.246, 0.2277, 0.2439, 0.2277, 0.2439, 0.2224, 0.246, 0.2217, 0.2433, 0.2265, 0.2414, 0.2265, 0.2414, 0.2217, 0.2433, 0.221, 0.241, 0.2254, 0.2393, 0.2254, 0.2393, 0.221, 0.241, 0.2205, 0.2391, 0.2245, 0.2375, 0.2245, 0.2375, 0.2205, 0.2391, 0.22, 0.2375, 0.2238, 0.2361, 0.2238, 0.2361, 0.22, 0.2375, 0.2197, 0.2362, 0.2232, 0.2349, 0.2232, 0.2349, 0.2197, 0.2362, 0.2194, 0.2352, 0.2227, 0.234, 0.2227, 0.234, 0.2194, 0.2352, 0.2192, 0.2345, 0.2224, 0.2333, 0.2224, 0.2333, 0.2192, 0.2345, 0.2191, 0.234, 0.2222, 0.2328, 0.2222, 0.2328, 0.2191, 0.234, 0.219, 0.2336, 0.222, 0.2325, 0.2366, 0.2462, 0.2307, 0.2498, 0.2291, 0.2467, 0.2344, 0.2434, 0.2344, 0.2434, 0.2291, 0.2467, 0.2277, 0.2439, 0.2325, 0.2409, 0.2325, 0.2409, 0.2277, 0.2439, 0.2265, 0.2414, 0.2308, 0.2387, 0.2308, 0.2387, 0.2265, 0.2414, 0.2254, 0.2393, 0.2294, 0.2368, 0.2294, 0.2368, 0.2254, 0.2393, 0.2245, 0.2375, 0.2282, 0.2353, 0.2282, 0.2353, 0.2245, 0.2375, 0.2238, 0.2361, 0.2272, 0.2339, 0.2272, 0.2339, 0.2238, 0.2361, 0.2232, 0.2349, 0.2263, 0.2329, 0.2263, 0.2329, 0.2232, 0.2349, 0.2227, 0.234, 0.2257, 0.2321, 0.2257, 0.2321, 0.2227, 0.234, 0.2224, 0.2333, 0.2252, 0.2315, 0.2252, 0.2315, 0.2224, 0.2333, 0.2222, 0.2328, 0.2249, 0.2311, 0.2249, 0.2311, 0.2222, 0.2328, 0.222, 0.2325, 0.2247, 0.2308, 0.2416, 0.2414, 0.2366, 0.2462, 0.2344, 0.2434, 0.239, 0.2391, 0.239, 0.2391, 0.2344, 0.2434, 0.2325, 0.2409, 0.2366, 0.237, 0.2366, 0.237, 0.2325, 0.2409, 0.2308, 0.2387, 0.2346, 0.2352, 0.2346, 0.2352, 0.2308, 0.2387, 0.2294, 0.2368, 0.2328, 0.2336, 0.2328, 0.2336, 0.2294, 0.2368, 0.2282, 0.2353, 0.2313, 0.2323, 0.2313, 0.2323, 0.2282, 0.2353, 0.2272, 0.2339, 0.23, 0.2312, 0.23, 0.2312, 0.2272, 0.2339, 0.2263, 0.2329, 0.229, 0.2304, 0.229, 0.2304, 0.2263, 0.2329, 0.2257, 0.2321, 0.2283, 0.2297, 0.2283, 0.2297, 0.2257, 0.2321, 0.2252, 0.2315, 0.2277, 0.2292, 0.2277, 0.2292, 0.2252, 0.2315, 0.2249, 0.2311, 0.2273, 0.2288, 0.2273, 0.2288, 0.2249, 0.2311, 0.2247, 0.2308, 0.227, 0.2286, 0.2458, 0.2358, 0.2416, 0.2414, 0.239, 0.2391, 0.2427, 0.2339, 0.2427, 0.2339, 0.239, 0.2391, 0.2366, 0.237, 0.24, 0.2323, 0.24, 0.2323, 0.2366, 0.237, 0.2346, 0.2352, 0.2376, 0.231, 0.2376, 0.231, 0.2346, 0.2352, 0.2328, 0.2336, 0.2355, 0.2298, 0.2355, 0.2298, 0.2328, 0.2336, 0.2313, 0.2323, 0.2338, 0.2288, 0.2338, 0.2288, 0.2313, 0.2323, 0.23, 0.2312, 0.2324, 0.228, 0.2324, 0.228, 0.23, 0.2312, 0.229, 0.2304, 0.2312, 0.2273, 0.2312, 0.2273, 0.229, 0.2304, 0.2283, 0.2297, 0.2303, 0.2268, 0.2303, 0.2268, 0.2283, 0.2297, 0.2277, 0.2292, 0.2296, 0.2264, 0.2296, 0.2264, 0.2277, 0.2292, 0.2273, 0.2288, 0.2292, 0.2261, 0.2292, 0.2261, 0.2273, 0.2288, 0.227, 0.2286, 0.2289, 0.226, 0.2484, 0.2294, 0.2458, 0.2358, 0.2427, 0.2339, 0.2451, 0.2282, 0.2451, 0.2282, 0.2427, 0.2339, 0.24, 0.2323, 0.2421, 0.2272, 0.2421, 0.2272, 0.24, 0.2323, 0.2376, 0.231, 0.2396, 0.2263, 0.2396, 0.2263, 0.2376, 0.231, 0.2355, 0.2298, 0.2374, 0.2256, 0.2374, 0.2256, 0.2355, 0.2298, 0.2338, 0.2288, 0.2355, 0.2249, 0.2355, 0.2249, 0.2338, 0.2288, 0.2324, 0.228, 0.234, 0.2244, 0.234, 0.2244, 0.2324, 0.228, 0.2312, 0.2273, 0.2328, 0.224, 0.2328, 0.224, 0.2312, 0.2273, 0.2303, 0.2268, 0.2318, 0.2236, 0.2318, 0.2236, 0.2303, 0.2268, 0.2296, 0.2264, 0.2311, 0.2234, 0.2311, 0.2234, 0.2296, 0.2264, 0.2292, 0.2261, 0.2307, 0.2232, 0.2307, 0.2232, 0.2292, 0.2261, 0.2289, 0.226, 0.2304, 0.2231, 0.2502, 0.2227, 0.2484, 0.2294, 0.2451, 0.2282, 0.2466, 0.2222, 0.2466, 0.2222, 0.2451, 0.2282, 0.2421, 0.2272, 0.2434, 0.2218, 0.2434, 0.2218, 0.2421, 0.2272, 0.2396, 0.2263, 0.2407, 0.2214, 0.2407, 0.2214, 0.2396, 0.2263, 0.2374, 0.2256, 0.2383, 0.2211, 0.2383, 0.2211, 0.2374, 0.2256, 0.2355, 0.2249, 0.2364, 0.2208, 0.2364, 0.2208, 0.2355, 0.2249, 0.234, 0.2244, 0.2348, 0.2206, 0.2348, 0.2206, 0.234, 0.2244, 0.2328, 0.224, 0.2335, 0.2204, 0.2335, 0.2204, 0.2328, 0.224, 0.2318, 0.2236, 0.2324, 0.2203, 0.2324, 0.2203, 0.2318, 0.2236, 0.2311, 0.2234, 0.2317, 0.2202, 0.2317, 0.2202, 0.2311, 0.2234, 0.2307, 0.2232, 0.2312, 0.2201, 0.2312, 0.2201, 0.2307, 0.2232, 0.2304, 0.2231, 0.2309, 0.22, 0.2504, 0.2157, 0.2502, 0.2227, 0.2466, 0.2222, 0.2468, 0.2159, 0.2468, 0.2159, 0.2466, 0.2222, 0.2434, 0.2218, 0.2436, 0.2161, 0.2436, 0.2161, 0.2434, 0.2218, 0.2407, 0.2214, 0.2409, 0.2163, 0.2409, 0.2163, 0.2407, 0.2214, 0.2383, 0.2211, 0.2385, 0.2164, 0.2385, 0.2164, 0.2383, 0.2211, 0.2364, 0.2208, 0.2365, 0.2166, 0.2365, 0.2166, 0.2364, 0.2208, 0.2348, 0.2206, 0.2349, 0.2167, 0.2349, 0.2167, 0.2348, 0.2206, 0.2335, 0.2204, 0.2336, 0.2167, 0.2336, 0.2167, 0.2335, 0.2204, 0.2324, 0.2203, 0.2326, 0.2168, 0.2326, 0.2168, 0.2324, 0.2203, 0.2317, 0.2202, 0.2318, 0.2169, 0.2318, 0.2169, 0.2317, 0.2202, 0.2312, 0.2201, 0.2313, 0.2169, 0.2313, 0.2169, 0.2312, 0.2201, 0.2309, 0.22, 0.231, 0.2169, 0.2492, 0.2088, 0.2504, 0.2157, 0.2468, 0.2159, 0.2458, 0.2097, 0.2458, 0.2097, 0.2468, 0.2159, 0.2436, 0.2161, 0.2427, 0.2105, 0.2427, 0.2105, 0.2436, 0.2161, 0.2409, 0.2163, 0.2401, 0.2112, 0.2401, 0.2112, 0.2409, 0.2163, 0.2385, 0.2164, 0.2378, 0.2118, 0.2378, 0.2118, 0.2385, 0.2164, 0.2365, 0.2166, 0.2359, 0.2124, 0.2359, 0.2124, 0.2365, 0.2166, 0.2349, 0.2167, 0.2343, 0.2128, 0.2343, 0.2128, 0.2349, 0.2167, 0.2336, 0.2167, 0.233, 0.2131, 0.233, 0.2131, 0.2336, 0.2167, 0.2326, 0.2168, 0.232, 0.2134, 0.232, 0.2134, 0.2326, 0.2168, 0.2318, 0.2169, 0.2313, 0.2136, 0.2313, 0.2136, 0.2318, 0.2169, 0.2313, 0.2169, 0.2308, 0.2137, 0.2308, 0.2137, 0.2313, 0.2169, 0.231, 0.2169, 0.2304, 0.2138, 0.2468, 0.2022, 0.2492, 0.2088, 0.2458, 0.2097, 0.2436, 0.2038, 0.2436, 0.2038, 0.2458, 0.2097, 0.2427, 0.2105, 0.2407, 0.2052, 0.2407, 0.2052, 0.2427, 0.2105, 0.2401, 0.2112, 0.2383, 0.2064, 0.2383, 0.2064, 0.2401, 0.2112, 0.2378, 0.2118, 0.2361, 0.2075, 0.2361, 0.2075, 0.2378, 0.2118, 0.2359, 0.2124, 0.2344, 0.2084, 0.2344, 0.2084, 0.2359, 0.2124, 0.2343, 0.2128, 0.2329, 0.2091, 0.2329, 0.2091, 0.2343, 0.2128, 0.233, 0.2131, 0.2317, 0.2097, 0.2317, 0.2097, 0.233, 0.2131, 0.232, 0.2134, 0.2308, 0.2101, 0.2308, 0.2101, 0.232, 0.2134, 0.2313, 0.2136, 0.2301, 0.2105, 0.2301, 0.2105, 0.2313, 0.2136, 0.2308, 0.2137, 0.2296, 0.2107, 0.2296, 0.2107, 0.2308, 0.2137, 0.2304, 0.2138, 0.2293, 0.2109, 0.2431, 0.1963, 0.2468, 0.2022, 0.2436, 0.2038, 0.2402, 0.1984, 0.2402, 0.1984, 0.2436, 0.2038, 0.2407, 0.2052, 0.2377, 0.2004, 0.2377, 0.2004, 0.2407, 0.2052, 0.2383, 0.2064, 0.2355, 0.2021, 0.2355, 0.2021, 0.2383, 0.2064, 0.2361, 0.2075, 0.2337, 0.2035, 0.2337, 0.2035, 0.2361, 0.2075, 0.2344, 0.2084, 0.2321, 0.2047, 0.2321, 0.2047, 0.2344, 0.2084, 0.2329, 0.2091, 0.2308, 0.2057, 0.2308, 0.2057, 0.2329, 0.2091, 0.2317, 0.2097, 0.2297, 0.2065, 0.2297, 0.2065, 0.2317, 0.2097, 0.2308, 0.2101, 0.2289, 0.2072, 0.2289, 0.2072, 0.2308, 0.2101, 0.2301, 0.2105, 0.2283, 0.2076, 0.2283, 0.2076, 0.2301, 0.2105, 0.2296, 0.2107, 0.2279, 0.208, 0.2279, 0.208, 0.2296, 0.2107, 0.2293, 0.2109, 0.2276, 0.2082, 0.2383, 0.1912, 0.2431, 0.1963, 0.2402, 0.1984, 0.2359, 0.1939, 0.2359, 0.1939, 0.2402, 0.1984, 0.2377, 0.2004, 0.2338, 0.1962, 0.2338, 0.1962, 0.2377, 0.2004, 0.2355, 0.2021, 0.232, 0.1983, 0.232, 0.1983, 0.2355, 0.2021, 0.2337, 0.2035, 0.2305, 0.2001, 0.2305, 0.2001, 0.2337, 0.2035, 0.2321, 0.2047, 0.2292, 0.2016, 0.2292, 0.2016, 0.2321, 0.2047, 0.2308, 0.2057, 0.2281, 0.2029, 0.2281, 0.2029, 0.2308, 0.2057, 0.2297, 0.2065, 0.2272, 0.2039, 0.2272, 0.2039, 0.2297, 0.2065, 0.2289, 0.2072, 0.2265, 0.2046, 0.2265, 0.2046, 0.2289, 0.2072, 0.2283, 0.2076, 0.226, 0.2052, 0.226, 0.2052, 0.2283, 0.2076, 0.2279, 0.208, 0.2257, 0.2056, 0.2257, 0.2056, 0.2279, 0.208, 0.2276, 0.2082, 0.2255, 0.2059, 0.2326, 0.1871, 0.2383, 0.1912, 0.2359, 0.1939, 0.2308, 0.1902, 0.2308, 0.1902, 0.2359, 0.1939, 0.2338, 0.1962, 0.2292, 0.193, 0.2292, 0.193, 0.2338, 0.1962, 0.232, 0.1983, 0.2278, 0.1953, 0.2278, 0.1953, 0.232, 0.1983, 0.2305, 0.2001, 0.2267, 0.1974, 0.2267, 0.1974, 0.2305, 0.2001, 0.2292, 0.2016, 0.2257, 0.1991, 0.2257, 0.1991, 0.2292, 0.2016, 0.2281, 0.2029, 0.2249, 0.2006, 0.2249, 0.2006, 0.2281, 0.2029, 0.2272, 0.2039, 0.2242, 0.2017, 0.2242, 0.2017, 0.2272, 0.2039, 0.2265, 0.2046, 0.2237, 0.2026, 0.2237, 0.2026, 0.2265, 0.2046, 0.226, 0.2052, 0.2233, 0.2033, 0.2233, 0.2033, 0.226, 0.2052, 0.2257, 0.2056, 0.223, 0.2037, 0.223, 0.2037, 0.2257, 0.2056, 0.2255, 0.2059, 0.2229, 0.204, 0.2262, 0.1842, 0.2326, 0.1871, 0.2308, 0.1902, 0.225, 0.1876, 0.225, 0.1876, 0.2308, 0.1902, 0.2292, 0.193, 0.224, 0.1906, 0.224, 0.1906, 0.2292, 0.193, 0.2278, 0.1953, 0.2232, 0.1932, 0.2232, 0.1932, 0.2278, 0.1953, 0.2267, 0.1974, 0.2224, 0.1955, 0.2224, 0.1955, 0.2267, 0.1974, 0.2257, 0.1991, 0.2218, 0.1974, 0.2218, 0.1974, 0.2257, 0.1991, 0.2249, 0.2006, 0.2213, 0.1989, 0.2213, 0.1989, 0.2249, 0.2006, 0.2242, 0.2017, 0.2208, 0.2002, 0.2208, 0.2002, 0.2242, 0.2017, 0.2237, 0.2026, 0.2205, 0.2012, 0.2205, 0.2012, 0.2237, 0.2026, 0.2233, 0.2033, 0.2203, 0.2019, 0.2203, 0.2019, 0.2233, 0.2033, 0.223, 0.2037, 0.2201, 0.2024, 0.2201, 0.2024, 0.223, 0.2037, 0.2229, 0.204, 0.22, 0.2027, 0.2194, 0.1827, 0.2262, 0.1842, 0.225, 0.1876, 0.2189, 0.1862, 0.2189, 0.1862, 0.225, 0.1876, 0.224, 0.1906, 0.2185, 0.1893, 0.2185, 0.1893, 0.224, 0.1906, 0.2232, 0.1932, 0.2182, 0.1921, 0.2182, 0.1921, 0.2232, 0.1932, 0.2224, 0.1955, 0.2179, 0.1944, 0.2179, 0.1944, 0.2224, 0.1955, 0.2218, 0.1974, 0.2176, 0.1964, 0.2176, 0.1964, 0.2218, 0.1974, 0.2213, 0.1989, 0.2174, 0.198, 0.2174, 0.198, 0.2213, 0.1989, 0.2208, 0.2002, 0.2172, 0.1993, 0.2172, 0.1993, 0.2208, 0.2002, 0.2205, 0.2012, 0.2171, 0.2004, 0.2171, 0.2004, 0.2205, 0.2012, 0.2203, 0.2019, 0.217, 0.2011, 0.217, 0.2011, 0.2203, 0.2019, 0.2201, 0.2024, 0.2169, 0.2016, 0.2169, 0.2016, 0.2201, 0.2024, 0.22, 0.2027, 0.2169, 0.202, 0.2123, 0.1824, 0.2194, 0.1827, 0.2189, 0.1862, 0.2126, 0.186, 0.2126, 0.186, 0.2189, 0.1862, 0.2185, 0.1893, 0.2128, 0.1892, 0.2128, 0.1892, 0.2185, 0.1893, 0.2182, 0.1921, 0.213, 0.1919, 0.213, 0.1919, 0.2182, 0.1921, 0.2179, 0.1944, 0.2131, 0.1943, 0.2131, 0.1943, 0.2179, 0.1944, 0.2176, 0.1964, 0.2133, 0.1963, 0.2133, 0.1963, 0.2176, 0.1964, 0.2174, 0.198, 0.2134, 0.1979, 0.2134, 0.1979, 0.2174, 0.198, 0.2172, 0.1993, 0.2135, 0.1992, 0.2135, 0.1992, 0.2172, 0.1993, 0.2171, 0.2004, 0.2135, 0.2003, 0.2135, 0.2003, 0.2171, 0.2004, 0.217, 0.2011, 0.2136, 0.201, 0.2136, 0.201, 0.217, 0.2011, 0.2169, 0.2016, 0.2136, 0.2016, 0.2136, 0.2016, 0.2169, 0.2016, 0.2169, 0.202, 0.2136, 0.2019, 0.2052, 0.1834, 0.2123, 0.1824, 0.2126, 0.186, 0.2062, 0.1869, 0.2062, 0.1869, 0.2126, 0.186, 0.2128, 0.1892, 0.207, 0.19, 0.207, 0.19, 0.2128, 0.1892, 0.213, 0.1919, 0.2078, 0.1926, 0.2078, 0.1926, 0.213, 0.1919, 0.2131, 0.1943, 0.2084, 0.195, 0.2084, 0.195, 0.2131, 0.1943, 0.2133, 0.1963, 0.209, 0.1969, 0.209, 0.1969, 0.2133, 0.1963, 0.2134, 0.1979, 0.2094, 0.1985, 0.2094, 0.1985, 0.2134, 0.1979, 0.2135, 0.1992, 0.2098, 0.1998, 0.2098, 0.1998, 0.2135, 0.1992, 0.2135, 0.2003, 0.21, 0.2009, 0.21, 0.2009, 0.2135, 0.2003, 0.2136, 0.201, 0.2103, 0.2016, 0.2103, 0.2016, 0.2136, 0.201, 0.2136, 0.2016, 0.2104, 0.2022, 0.2104, 0.2022, 0.2136, 0.2016, 0.2136, 0.2019, 0.2105, 0.2025, 0.1987, 0.1859, 0.2052, 0.1834, 0.2062, 0.1869, 0.2004, 0.1891, 0.2004, 0.1891, 0.2062, 0.1869, 0.207, 0.19, 0.2018, 0.192, 0.2018, 0.192, 0.207, 0.19, 0.2078, 0.1926, 0.203, 0.1944, 0.203, 0.1944, 0.2078, 0.1926, 0.2084, 0.195, 0.2041, 0.1965, 0.2041, 0.1965, 0.2084, 0.195, 0.209, 0.1969, 0.205, 0.1983, 0.205, 0.1983, 0.209, 0.1969, 0.2094, 0.1985, 0.2057, 0.1998, 0.2057, 0.1998, 0.2094, 0.1985, 0.2098, 0.1998, 0.2063, 0.201, 0.2063, 0.201, 0.2098, 0.1998, 0.21, 0.2009, 0.2068, 0.2019, 0.2068, 0.2019, 0.21, 0.2009, 0.2103, 0.2016, 0.2071, 0.2026, 0.2071, 0.2026, 0.2103, 0.2016, 0.2104, 0.2022, 0.2074, 0.2031, 0.2074, 0.2031, 0.2104, 0.2022, 0.2105, 0.2025, 0.2075, 0.2034, 0.1928, 0.1897, 0.1987, 0.1859, 0.2004, 0.1891, 0.195, 0.1925, 0.195, 0.1925, 0.2004, 0.1891, 0.2018, 0.192, 0.197, 0.195, 0.197, 0.195, 0.2018, 0.192, 0.203, 0.1944, 0.1986, 0.1972, 0.1986, 0.1972, 0.203, 0.1944, 0.2041, 0.1965, 0.2001, 0.199, 0.2001, 0.199, 0.2041, 0.1965, 0.205, 0.1983, 0.2013, 0.2006, 0.2013, 0.2006, 0.205, 0.1983, 0.2057, 0.1998, 0.2023, 0.2019, 0.2023, 0.2019, 0.2057, 0.1998, 0.2063, 0.201, 0.2032, 0.203, 0.2032, 0.203, 0.2063, 0.201, 0.2068, 0.2019, 0.2038, 0.2038, 0.2038, 0.2038, 0.2068, 0.2019, 0.2071, 0.2026, 0.2043, 0.2044, 0.2043, 0.2044, 0.2071, 0.2026, 0.2074, 0.2031, 0.2046, 0.2048, 0.2046, 0.2048, 0.2074, 0.2031, 0.2075, 0.2034, 0.2048, 0.2051, 0.2071, 0.2081, 0.2053, 0.2098, 0.2025, 0.2073, 0.2048, 0.2051, 0.2053, 0.2098, 0.204, 0.2117, 0.2009, 0.21, 0.2025, 0.2073, 0.204, 0.2117, 0.203, 0.214, 0.1995, 0.2128, 0.2009, 0.21, 0.203, 0.214, 0.2025, 0.2165, 0.1987, 0.216, 0.1995, 0.2128, 0.2025, 0.2165, 0.2024, 0.2189, 0.1987, 0.2192, 0.1987, 0.216, 0.2024, 0.2189, 0.2028, 0.2213, 0.1992, 0.2223, 0.1987, 0.2192, 0.2028, 0.2213, 0.2037, 0.2236, 0.2004, 0.2253, 0.1992, 0.2223, 0.2037, 0.2236, 0.205, 0.2257, 0.2021, 0.228, 0.2004, 0.2253, 0.205, 0.2257, 0.2067, 0.2275, 0.2042, 0.2303, 0.2021, 0.228, 0.2067, 0.2275, 0.2087, 0.2289, 0.2068, 0.2321, 0.2042, 0.2303, 0.2087, 0.2289, 0.2109, 0.2299, 0.2097, 0.2334, 0.2068, 0.2321, 0.2109, 0.2299, 0.2133, 0.2304, 0.2128, 0.2341, 0.2097, 0.2334, 0.2133, 0.2304, 0.2156, 0.2306, 0.2159, 0.2343, 0.2128, 0.2341, 0.2156, 0.2306, 0.2179, 0.2301, 0.219, 0.2336, 0.2159, 0.2343, 0.2179, 0.2301, 0.2203, 0.2291, 0.222, 0.2325, 0.219, 0.2336, 0.2203, 0.2291, 0.2224, 0.2278, 0.2247, 0.2308, 0.222, 0.2325, 0.2224, 0.2278, 0.2242, 0.2261, 0.227, 0.2286, 0.2247, 0.2308, 0.2242, 0.2261, 0.2257, 0.224, 0.2289, 0.226, 0.227, 0.2286, 0.2257, 0.224, 0.2268, 0.2219, 0.2304, 0.2231, 0.2289, 0.226, 0.2268, 0.2219, 0.2272, 0.2196, 0.2309, 0.22, 0.2304, 0.2231, 0.2272, 0.2196, 0.2273, 0.2172, 0.231, 0.2169, 0.2309, 0.22, 0.2273, 0.2172, 0.2269, 0.2148, 0.2304, 0.2138, 0.231, 0.2169, 0.2269, 0.2148, 0.226, 0.2125, 0.2293, 0.2109, 0.2304, 0.2138, 0.226, 0.2125, 0.2247, 0.2104, 0.2276, 0.2082, 0.2293, 0.2109, 0.2247, 0.2104, 0.223, 0.2087, 0.2255, 0.2059, 0.2276, 0.2082, 0.223, 0.2087, 0.221, 0.2072, 0.2229, 0.204, 0.2255, 0.2059, 0.221, 0.2072, 0.2188, 0.2062, 0.22, 0.2027, 0.2229, 0.204, 0.2188, 0.2062, 0.2164, 0.2057, 0.2169, 0.202, 0.22, 0.2027, 0.2164, 0.2057, 0.2138, 0.2056, 0.2136, 0.2019, 0.2169, 0.202, 0.2138, 0.2056, 0.2114, 0.206, 0.2105, 0.2025, 0.2136, 0.2019, 0.2114, 0.206, 0.2092, 0.2068, 0.2075, 0.2034, 0.2105, 0.2025, 0.2092, 0.2068, 0.2071, 0.2081, 0.2048, 0.2051, 0.2075, 0.2034, 0.5583, 0.66, 0.5579, 0.6611, 0.5574, 0.6622, 0.5569, 0.663, 0.5564, 0.6637, 0.5558, 0.6642, 0.5553, 0.6645, 0.5425, 0.6726, 0.5417, 0.6732, 0.541, 0.6724, 0.5405, 0.6712, 0.5401, 0.6696, 0.54, 0.6676, 0.54, 0.6655, 0.5403, 0.6631, 0.5409, 0.6605, 0.5417, 0.6585, 0.543, 0.6576, 0.5551, 0.6548, 0.5556, 0.6539, 0.5562, 0.6531, 0.5567, 0.6527, 0.5572, 0.6524, 0.5577, 0.6523, 0.5581, 0.6525, 0.5585, 0.6529, 0.5587, 0.6535, 0.5589, 0.6543, 0.559, 0.6553, 0.559, 0.6564, 0.5588, 0.6576, 0.5586, 0.6588, 0.5074, 0.3744, 0.504, 0.3744, 0.5034, 0.2779, 0.5068, 0.2779, 0.5294, 0.2774, 0.531, 0.2773, 0.533, 0.3736, 0.53, 0.3739, 0.5854, 0.3729, 0.582, 0.373, 0.5804, 0.2765, 0.5838, 0.2764, 0.5475, 0.3735, 0.5441, 0.3736, 0.5425, 0.277, 0.546, 0.277, 0.4959, 0.3743, 0.4923, 0.3743, 0.4917, 0.2779, 0.4953, 0.2778, 0.5208, 0.2776, 0.5232, 0.2772, 0.5246, 0.3733, 0.5213, 0.3738, 0.6043, 0.3724, 0.601, 0.3726, 0.5994, 0.2757, 0.6027, 0.2758, 0.5312, 0.2772, 0.5346, 0.2772, 0.5362, 0.3737, 0.5328, 0.3737, 0.6009, 0.3726, 0.5979, 0.3724, 0.5968, 0.2759, 0.5994, 0.2761, 0.5918, 0.2763, 0.5967, 0.276, 0.5978, 0.3724, 0.5934, 0.3728, 0.54, 0.3736, 0.5366, 0.3737, 0.535, 0.2772, 0.5384, 0.2771, 0.4878, 0.2779, 0.4913, 0.2779, 0.492, 0.3743, 0.4884, 0.3744, 0.5277, 0.3735, 0.5247, 0.3732, 0.5238, 0.2771, 0.5262, 0.2772, 0.5, 0.3743, 0.4965, 0.3744, 0.4958, 0.2779, 0.4994, 0.2779, 0.5388, 0.2771, 0.5422, 0.277, 0.5438, 0.3736, 0.5403, 0.3736, 0.5766, 0.2765, 0.58, 0.2765, 0.5816, 0.373, 0.5782, 0.373, 0.5299, 0.3737, 0.5277, 0.3735, 0.5264, 0.2772, 0.5293, 0.2775, 0.5072, 0.2779, 0.5106, 0.2778, 0.5112, 0.3743, 0.5078, 0.3744, 0.5144, 0.2778, 0.5175, 0.2772, 0.5187, 0.3736, 0.5151, 0.3742, 0.5627, 0.3733, 0.5593, 0.3733, 0.5577, 0.2768, 0.5611, 0.2767, 0.5932, 0.3728, 0.5896, 0.3728, 0.588, 0.2763, 0.5914, 0.2763, 0.5539, 0.2769, 0.5573, 0.2768, 0.5589, 0.3733, 0.5555, 0.3734, 0.5513, 0.3735, 0.5479, 0.3735, 0.5463, 0.277, 0.5497, 0.2769, 0.4996, 0.278, 0.503, 0.2779, 0.5036, 0.3744, 0.5002, 0.3745, 0.5615, 0.2767, 0.5649, 0.2767, 0.5665, 0.3732, 0.5631, 0.3733, 0.5778, 0.373, 0.5744, 0.3731, 0.5728, 0.2766, 0.5763, 0.2765, 0.5703, 0.3732, 0.5669, 0.3732, 0.5653, 0.2767, 0.5687, 0.2766, 0.5109, 0.2778, 0.5143, 0.2778, 0.515, 0.3742, 0.5116, 0.3743, 0.5741, 0.3731, 0.5706, 0.3731, 0.5691, 0.2766, 0.5725, 0.2766, 0.5842, 0.2764, 0.5876, 0.2763, 0.5892, 0.3728, 0.5858, 0.3729, 0.5501, 0.2769, 0.5535, 0.2769, 0.5551, 0.3734, 0.5517, 0.3734])
me_cylinder.materials.append(mat_material_001)
me_cylinder.update()

# ---- objects
ob_pipe = bpy.data.objects.new('pipe', me_cylinder)

# ---- transforms, parenting, visibility, modifiers, constraints
ob_pipe.location = (0.0, 0.0, 0.0)

# ---- collection membership
col_collection.objects.link(ob_pipe)

# ---- scene / render settings (as saved in the file)
scene.frame_start = 1; scene.frame_end = 250; scene.frame_set(1)
scene.render.engine = 'BLENDER_EEVEE_NEXT'
scene.cycles.sampling_pattern = 'TABULATED_SOBOL'
scene.cycles.use_light_tree = False
scene.view_settings.view_transform = 'Filmic'
bpy.context.view_layer.update()

# ---- added for rendering (the .blend has no active camera and no usable light): camera, sun
cam_auto = bpy.data.cameras.new('AutoCamera')
cam_auto.lens = 50.0
cam_auto.sensor_width = 36.0
cam_auto.clip_end = 1000.0
ob_auto_camera = bpy.data.objects.new('AutoCamera', cam_auto)
scene.collection.objects.link(ob_auto_camera)
ob_auto_camera.location = (0.32261, -0.387701, 0.265104)
ob_auto_camera.rotation_euler = (1.09748, -7.21219e-08, 0.694738)
scene.camera = ob_auto_camera
light_auto_sun = bpy.data.lights.new('AutoSun', 'SUN')
light_auto_sun.energy = 3.0
light_auto_sun.angle = 0.0523599
ob_auto_sun = bpy.data.objects.new('AutoSun', light_auto_sun)
scene.collection.objects.link(ob_auto_sun)
ob_auto_sun.rotation_euler = (0.872665, 0.174533, 0.523599)
bpy.context.view_layer.update()
